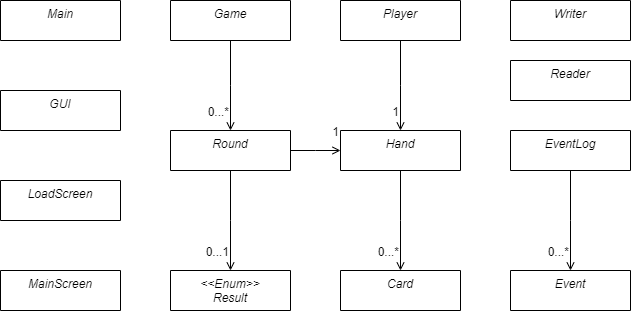

The diagram above was exported from draw.io. Its source (the exported page's mxGraphModel, read from the mxfile embedded in the PNG):
<mxGraphModel dx="1179" dy="591" grid="1" gridSize="10" guides="1" tooltips="1" connect="1" arrows="1" fold="1" page="1" pageScale="1" pageWidth="827" pageHeight="1169" math="0" shadow="0">
  <root>
    <mxCell id="WIyWlLk6GJQsqaUBKTNV-0" />
    <mxCell id="WIyWlLk6GJQsqaUBKTNV-1" parent="WIyWlLk6GJQsqaUBKTNV-0" />
    <mxCell id="zkfFHV4jXpPFQw0GAbJ--0" value="GUI" style="swimlane;fontStyle=2;align=center;verticalAlign=top;childLayout=stackLayout;horizontal=1;startSize=78;horizontalStack=0;resizeParent=1;resizeLast=0;collapsible=1;marginBottom=0;rounded=0;shadow=0;strokeWidth=1;rotation=0;" parent="WIyWlLk6GJQsqaUBKTNV-1" vertex="1">
      <mxGeometry x="90" y="190" width="120" height="40" as="geometry">
        <mxRectangle x="230" y="140" width="160" height="26" as="alternateBounds" />
      </mxGeometry>
    </mxCell>
    <mxCell id="fVaQKKim5f5bBYaB4t7_-40" value="Game" style="swimlane;fontStyle=2;align=center;verticalAlign=top;childLayout=stackLayout;horizontal=1;startSize=78;horizontalStack=0;resizeParent=1;resizeLast=0;collapsible=1;marginBottom=0;rounded=0;shadow=0;strokeWidth=1;rotation=0;" parent="WIyWlLk6GJQsqaUBKTNV-1" vertex="1">
      <mxGeometry x="260" y="100" width="120" height="40" as="geometry">
        <mxRectangle x="230" y="140" width="160" height="26" as="alternateBounds" />
      </mxGeometry>
    </mxCell>
    <mxCell id="fVaQKKim5f5bBYaB4t7_-41" value="Round" style="swimlane;fontStyle=2;align=center;verticalAlign=top;childLayout=stackLayout;horizontal=1;startSize=78;horizontalStack=0;resizeParent=1;resizeLast=0;collapsible=1;marginBottom=0;rounded=0;shadow=0;strokeWidth=1;rotation=0;" parent="WIyWlLk6GJQsqaUBKTNV-1" vertex="1">
      <mxGeometry x="260" y="230" width="120" height="40" as="geometry">
        <mxRectangle x="230" y="140" width="160" height="26" as="alternateBounds" />
      </mxGeometry>
    </mxCell>
    <mxCell id="fVaQKKim5f5bBYaB4t7_-43" value="&lt;&lt;Enum&gt;&gt;&#10;Result" style="swimlane;fontStyle=2;align=center;verticalAlign=top;childLayout=stackLayout;horizontal=1;startSize=78;horizontalStack=0;resizeParent=1;resizeLast=0;collapsible=1;marginBottom=0;rounded=0;shadow=0;strokeWidth=1;rotation=0;" parent="WIyWlLk6GJQsqaUBKTNV-1" vertex="1">
      <mxGeometry x="260" y="370" width="120" height="40" as="geometry">
        <mxRectangle x="230" y="140" width="160" height="26" as="alternateBounds" />
      </mxGeometry>
    </mxCell>
    <mxCell id="fVaQKKim5f5bBYaB4t7_-44" value="Player" style="swimlane;fontStyle=2;align=center;verticalAlign=top;childLayout=stackLayout;horizontal=1;startSize=78;horizontalStack=0;resizeParent=1;resizeLast=0;collapsible=1;marginBottom=0;rounded=0;shadow=0;strokeWidth=1;rotation=0;" parent="WIyWlLk6GJQsqaUBKTNV-1" vertex="1">
      <mxGeometry x="430" y="100" width="120" height="40" as="geometry">
        <mxRectangle x="230" y="140" width="160" height="26" as="alternateBounds" />
      </mxGeometry>
    </mxCell>
    <mxCell id="fVaQKKim5f5bBYaB4t7_-49" value="" style="endArrow=open;shadow=0;strokeWidth=1;rounded=0;endFill=1;edgeStyle=elbowEdgeStyle;elbow=vertical;entryX=0.5;entryY=0;entryDx=0;entryDy=0;exitX=0.5;exitY=1;exitDx=0;exitDy=0;" parent="WIyWlLk6GJQsqaUBKTNV-1" source="fVaQKKim5f5bBYaB4t7_-40" target="fVaQKKim5f5bBYaB4t7_-41" edge="1">
      <mxGeometry x="0.5" y="41" relative="1" as="geometry">
        <mxPoint x="220" y="240" as="sourcePoint" />
        <mxPoint x="130" y="210" as="targetPoint" />
        <mxPoint x="-40" y="32" as="offset" />
        <Array as="points" />
      </mxGeometry>
    </mxCell>
    <mxCell id="fVaQKKim5f5bBYaB4t7_-50" value="0...*" style="resizable=0;align=right;verticalAlign=bottom;labelBackgroundColor=none;fontSize=12;rounded=0;" parent="fVaQKKim5f5bBYaB4t7_-49" connectable="0" vertex="1">
      <mxGeometry x="1" relative="1" as="geometry">
        <mxPoint y="-10" as="offset" />
      </mxGeometry>
    </mxCell>
    <mxCell id="fVaQKKim5f5bBYaB4t7_-51" value="" style="endArrow=open;shadow=0;strokeWidth=1;rounded=0;endFill=1;edgeStyle=elbowEdgeStyle;elbow=vertical;exitX=0.5;exitY=1;exitDx=0;exitDy=0;" parent="WIyWlLk6GJQsqaUBKTNV-1" source="fVaQKKim5f5bBYaB4t7_-41" target="fVaQKKim5f5bBYaB4t7_-43" edge="1">
      <mxGeometry x="0.5" y="41" relative="1" as="geometry">
        <mxPoint x="160" y="330" as="sourcePoint" />
        <mxPoint x="140" y="170" as="targetPoint" />
        <mxPoint x="-40" y="32" as="offset" />
        <Array as="points" />
      </mxGeometry>
    </mxCell>
    <mxCell id="fVaQKKim5f5bBYaB4t7_-52" value="0...1" style="resizable=0;align=right;verticalAlign=bottom;labelBackgroundColor=none;fontSize=12;rounded=0;" parent="fVaQKKim5f5bBYaB4t7_-51" connectable="0" vertex="1">
      <mxGeometry x="1" relative="1" as="geometry">
        <mxPoint y="-10" as="offset" />
      </mxGeometry>
    </mxCell>
    <mxCell id="fVaQKKim5f5bBYaB4t7_-64" value="Hand" style="swimlane;fontStyle=2;align=center;verticalAlign=top;childLayout=stackLayout;horizontal=1;startSize=78;horizontalStack=0;resizeParent=1;resizeLast=0;collapsible=1;marginBottom=0;rounded=0;shadow=0;strokeWidth=1;rotation=0;" parent="WIyWlLk6GJQsqaUBKTNV-1" vertex="1">
      <mxGeometry x="430" y="230" width="120" height="40" as="geometry">
        <mxRectangle x="230" y="140" width="160" height="26" as="alternateBounds" />
      </mxGeometry>
    </mxCell>
    <mxCell id="fVaQKKim5f5bBYaB4t7_-65" value="" style="endArrow=open;shadow=0;strokeWidth=1;rounded=0;endFill=1;edgeStyle=elbowEdgeStyle;elbow=vertical;entryX=0.5;entryY=0;entryDx=0;entryDy=0;exitX=0.5;exitY=1;exitDx=0;exitDy=0;" parent="WIyWlLk6GJQsqaUBKTNV-1" source="fVaQKKim5f5bBYaB4t7_-44" target="fVaQKKim5f5bBYaB4t7_-64" edge="1">
      <mxGeometry x="0.5" y="41" relative="1" as="geometry">
        <mxPoint x="330" y="290" as="sourcePoint" />
        <mxPoint x="420" y="370" as="targetPoint" />
        <mxPoint x="-40" y="32" as="offset" />
        <Array as="points" />
      </mxGeometry>
    </mxCell>
    <mxCell id="fVaQKKim5f5bBYaB4t7_-66" value="1" style="resizable=0;align=right;verticalAlign=bottom;labelBackgroundColor=none;fontSize=12;rounded=0;" parent="fVaQKKim5f5bBYaB4t7_-65" connectable="0" vertex="1">
      <mxGeometry x="1" relative="1" as="geometry">
        <mxPoint y="-10" as="offset" />
      </mxGeometry>
    </mxCell>
    <mxCell id="fVaQKKim5f5bBYaB4t7_-67" value="Card" style="swimlane;fontStyle=2;align=center;verticalAlign=top;childLayout=stackLayout;horizontal=1;startSize=78;horizontalStack=0;resizeParent=1;resizeLast=0;collapsible=1;marginBottom=0;rounded=0;shadow=0;strokeWidth=1;rotation=0;" parent="WIyWlLk6GJQsqaUBKTNV-1" vertex="1">
      <mxGeometry x="430" y="370" width="120" height="40" as="geometry">
        <mxRectangle x="230" y="140" width="160" height="26" as="alternateBounds" />
      </mxGeometry>
    </mxCell>
    <mxCell id="fVaQKKim5f5bBYaB4t7_-71" value="EventLog" style="swimlane;fontStyle=2;align=center;verticalAlign=top;childLayout=stackLayout;horizontal=1;startSize=78;horizontalStack=0;resizeParent=1;resizeLast=0;collapsible=1;marginBottom=0;rounded=0;shadow=0;strokeWidth=1;rotation=0;" parent="WIyWlLk6GJQsqaUBKTNV-1" vertex="1">
      <mxGeometry x="600" y="230" width="120" height="40" as="geometry">
        <mxRectangle x="230" y="140" width="160" height="26" as="alternateBounds" />
      </mxGeometry>
    </mxCell>
    <mxCell id="fVaQKKim5f5bBYaB4t7_-72" value="Event" style="swimlane;fontStyle=2;align=center;verticalAlign=top;childLayout=stackLayout;horizontal=1;startSize=78;horizontalStack=0;resizeParent=1;resizeLast=0;collapsible=1;marginBottom=0;rounded=0;shadow=0;strokeWidth=1;rotation=0;" parent="WIyWlLk6GJQsqaUBKTNV-1" vertex="1">
      <mxGeometry x="600" y="370" width="120" height="40" as="geometry">
        <mxRectangle x="230" y="140" width="160" height="26" as="alternateBounds" />
      </mxGeometry>
    </mxCell>
    <mxCell id="fVaQKKim5f5bBYaB4t7_-75" value="" style="endArrow=open;shadow=0;strokeWidth=1;rounded=0;endFill=1;edgeStyle=elbowEdgeStyle;elbow=vertical;entryX=0.5;entryY=0;entryDx=0;entryDy=0;exitX=0.5;exitY=1;exitDx=0;exitDy=0;" parent="WIyWlLk6GJQsqaUBKTNV-1" edge="1" target="fVaQKKim5f5bBYaB4t7_-72" source="fVaQKKim5f5bBYaB4t7_-71">
      <mxGeometry x="0.5" y="41" relative="1" as="geometry">
        <mxPoint x="413" y="200" as="sourcePoint" />
        <mxPoint x="413" y="240" as="targetPoint" />
        <mxPoint x="-40" y="32" as="offset" />
        <Array as="points" />
      </mxGeometry>
    </mxCell>
    <mxCell id="fVaQKKim5f5bBYaB4t7_-76" value="0...*" style="resizable=0;align=right;verticalAlign=bottom;labelBackgroundColor=none;fontSize=12;rounded=0;" parent="fVaQKKim5f5bBYaB4t7_-75" connectable="0" vertex="1">
      <mxGeometry x="1" relative="1" as="geometry">
        <mxPoint y="-10" as="offset" />
      </mxGeometry>
    </mxCell>
    <mxCell id="fVaQKKim5f5bBYaB4t7_-77" value="" style="endArrow=open;shadow=0;strokeWidth=1;rounded=0;endFill=1;edgeStyle=elbowEdgeStyle;elbow=vertical;entryX=0.5;entryY=0;entryDx=0;entryDy=0;exitX=0.5;exitY=1;exitDx=0;exitDy=0;" parent="WIyWlLk6GJQsqaUBKTNV-1" edge="1" target="fVaQKKim5f5bBYaB4t7_-67" source="fVaQKKim5f5bBYaB4t7_-64">
      <mxGeometry x="0.5" y="41" relative="1" as="geometry">
        <mxPoint x="259.5" y="370" as="sourcePoint" />
        <mxPoint x="259.5" y="420" as="targetPoint" />
        <mxPoint x="-40" y="32" as="offset" />
        <Array as="points" />
      </mxGeometry>
    </mxCell>
    <mxCell id="fVaQKKim5f5bBYaB4t7_-78" value="0...*" style="resizable=0;align=right;verticalAlign=bottom;labelBackgroundColor=none;fontSize=12;rounded=0;" parent="fVaQKKim5f5bBYaB4t7_-77" connectable="0" vertex="1">
      <mxGeometry x="1" relative="1" as="geometry">
        <mxPoint y="-10" as="offset" />
      </mxGeometry>
    </mxCell>
    <mxCell id="fVaQKKim5f5bBYaB4t7_-79" value="Writer" style="swimlane;fontStyle=2;align=center;verticalAlign=top;childLayout=stackLayout;horizontal=1;startSize=78;horizontalStack=0;resizeParent=1;resizeLast=0;collapsible=1;marginBottom=0;rounded=0;shadow=0;strokeWidth=1;rotation=0;" parent="WIyWlLk6GJQsqaUBKTNV-1" vertex="1">
      <mxGeometry x="600" y="100" width="120" height="40" as="geometry">
        <mxRectangle x="230" y="140" width="160" height="26" as="alternateBounds" />
      </mxGeometry>
    </mxCell>
    <mxCell id="fVaQKKim5f5bBYaB4t7_-80" value="Reader" style="swimlane;fontStyle=2;align=center;verticalAlign=top;childLayout=stackLayout;horizontal=1;startSize=78;horizontalStack=0;resizeParent=1;resizeLast=0;collapsible=1;marginBottom=0;rounded=0;shadow=0;strokeWidth=1;rotation=0;" parent="WIyWlLk6GJQsqaUBKTNV-1" vertex="1">
      <mxGeometry x="600" y="160" width="120" height="40" as="geometry">
        <mxRectangle x="230" y="140" width="160" height="26" as="alternateBounds" />
      </mxGeometry>
    </mxCell>
    <mxCell id="fVaQKKim5f5bBYaB4t7_-99" value="" style="endArrow=open;shadow=0;strokeWidth=1;rounded=0;endFill=1;edgeStyle=elbowEdgeStyle;elbow=vertical;exitX=1;exitY=0.5;exitDx=0;exitDy=0;entryX=0;entryY=0.5;entryDx=0;entryDy=0;" parent="WIyWlLk6GJQsqaUBKTNV-1" source="fVaQKKim5f5bBYaB4t7_-41" target="fVaQKKim5f5bBYaB4t7_-64" edge="1">
      <mxGeometry x="0.5" y="41" relative="1" as="geometry">
        <mxPoint x="130" y="300" as="sourcePoint" />
        <mxPoint x="180" y="350" as="targetPoint" />
        <mxPoint x="-40" y="32" as="offset" />
        <Array as="points" />
      </mxGeometry>
    </mxCell>
    <mxCell id="fVaQKKim5f5bBYaB4t7_-100" value="1" style="resizable=0;align=right;verticalAlign=bottom;labelBackgroundColor=none;fontSize=12;rounded=0;" parent="fVaQKKim5f5bBYaB4t7_-99" connectable="0" vertex="1">
      <mxGeometry x="1" relative="1" as="geometry">
        <mxPoint y="-10" as="offset" />
      </mxGeometry>
    </mxCell>
    <mxCell id="fVaQKKim5f5bBYaB4t7_-101" value="Main" style="swimlane;fontStyle=2;align=center;verticalAlign=top;childLayout=stackLayout;horizontal=1;startSize=78;horizontalStack=0;resizeParent=1;resizeLast=0;collapsible=1;marginBottom=0;rounded=0;shadow=0;strokeWidth=1;rotation=0;" parent="WIyWlLk6GJQsqaUBKTNV-1" vertex="1">
      <mxGeometry x="90" y="100" width="120" height="40" as="geometry">
        <mxRectangle x="230" y="140" width="160" height="26" as="alternateBounds" />
      </mxGeometry>
    </mxCell>
    <mxCell id="0LC7hWFq2GrbPWFHWw0J-3" value="LoadScreen" style="swimlane;fontStyle=2;align=center;verticalAlign=top;childLayout=stackLayout;horizontal=1;startSize=78;horizontalStack=0;resizeParent=1;resizeLast=0;collapsible=1;marginBottom=0;rounded=0;shadow=0;strokeWidth=1;rotation=0;" vertex="1" parent="WIyWlLk6GJQsqaUBKTNV-1">
      <mxGeometry x="90" y="280" width="120" height="40" as="geometry">
        <mxRectangle x="230" y="140" width="160" height="26" as="alternateBounds" />
      </mxGeometry>
    </mxCell>
    <mxCell id="0LC7hWFq2GrbPWFHWw0J-4" value="MainScreen" style="swimlane;fontStyle=2;align=center;verticalAlign=top;childLayout=stackLayout;horizontal=1;startSize=78;horizontalStack=0;resizeParent=1;resizeLast=0;collapsible=1;marginBottom=0;rounded=0;shadow=0;strokeWidth=1;rotation=0;" vertex="1" parent="WIyWlLk6GJQsqaUBKTNV-1">
      <mxGeometry x="90" y="370" width="120" height="40" as="geometry">
        <mxRectangle x="230" y="140" width="160" height="26" as="alternateBounds" />
      </mxGeometry>
    </mxCell>
  </root>
</mxGraphModel>